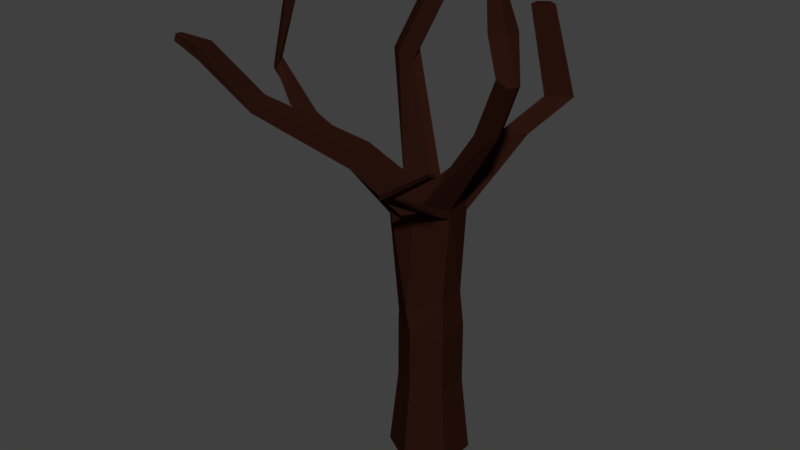 # Source: spookytree.blend  (saved by Blender 2.79.0; exported with 4.5.12 LTS)
import bpy
from mathutils import Matrix  # noqa: F401  (used for matrix-valued properties, if any)

bpy.ops.wm.read_factory_settings(use_empty=True)
scene = bpy.context.scene
scene.name = 'Scene'

# ---- collections
col_collection_1 = bpy.data.collections.new('Collection 1'); scene.collection.children.link(col_collection_1)

# ---- materials (node trees are filled in below, after node groups)
mat_material_001 = bpy.data.materials.new('Material.001')
mat_material_001.alpha_threshold = 0.0
mat_material_001.use_transparent_shadow = False
mat_material_001.diffuse_color = (0.02198, 0.006821, 0.004147, 1.0)
mat_material_001.roughness = 0.5

# ---- material node trees

# ---- world
world_world = bpy.data.worlds.new('World'); scene.world = world_world
world_world.color = (0.05088, 0.05088, 0.05088)
world_world.use_sun_shadow = False
world_world.sun_shadow_jitter_overblur = 0.0
world_world.cycles.sampling_method = 'MANUAL'

# ---- meshes
me_cylinder = bpy.data.meshes.new('Cylinder')
me_cylinder.from_pydata([(0.0, 1.085, 0.2439), (-4.603e-09, 0.8529, 2.413), (0.9392, 0.5423, 0.2439), (0.7386, 0.4264, 2.413), (0.9392, -0.5423, 0.2439), (0.7386, -0.4264, 2.413), (-9.481e-08, -1.085, 0.2439), (-7.916e-08, -0.8529, 2.413), (-0.9392, -0.5423, 0.2439), (-0.7386, -0.4264, 2.413), (-0.9392, 0.5423, 0.2439), (-0.7386, 0.4264, 2.413), (0.9362, -0.5405, 2.409), (0.7316, 0.4224, 4.118), (7.555e-08, 0.8448, 4.118), (0.7316, -0.4224, 4.118), (1.699e-09, -0.8448, 4.118), (-0.7316, -0.4224, 4.118), (-0.7316, 0.4224, 4.118), (0.6424, 0.3709, 5.107), (-5.491e-08, 0.7418, 5.107), (0.6424, -0.3709, 5.107), (-0.1561, -0.8155, 4.696), (-0.7715, -0.3591, 4.348), (-0.6154, 0.4564, 4.759), (0.6934, 0.4697, 7.36), (-0.2393, 0.7723, 7.342), (0.7617, -0.3014, 7.405), (-0.03899, -0.7274, 7.144), (-0.9499, -0.496, 7.134), (-1.118, 0.2854, 7.378), (0.3691, 0.633, 7.44), (0.7443, 0.03458, 7.451), (0.4674, -0.4713, 7.405), (-0.8702, -0.6239, 7.583), (-0.4436, 0.1654, 7.195), (-0.5337, 0.6023, 7.342), (-0.4652, -0.1263, 7.7), (-0.8621, -0.04337, 7.667), (-0.2155, 0.4862, 7.049), (-2.962, -1.246, 9.304), (-3.153, -1.604, 9.778), (-3.539, -1.034, 9.503), (-2.989, -1.18, 9.178), (-3.057, -0.8914, 9.474), (-2.557, -0.9827, 9.15), (-2.727, -0.8656, 9.155), (-3.748, -1.505, 10.54), (-3.626, -1.547, 10.59), (-3.886, -1.359, 10.63), (-3.846, -1.418, 10.56), (-3.796, -1.311, 10.62), (-3.559, -1.385, 10.84), (-3.626, -1.337, 10.79), (-3.375, -1.383, 12.39), (-3.279, -1.438, 12.39), (-3.514, -1.263, 12.46), (-3.472, -1.327, 12.39), (-3.453, -1.096, 12.38), (-3.158, -1.232, 12.38), (-3.192, -1.206, 12.33), (-3.8, -1.452, 12.97), (-3.755, -1.478, 12.97), (-3.845, -1.374, 12.97), (-3.845, -1.426, 12.97), (-3.845, -1.322, 12.97), (-3.755, -1.382, 12.97), (-3.79, -1.358, 12.97), (0.7443, 0.03458, 7.694), (0.7024, 0.3652, 7.807), (0.4674, -0.4713, 7.647), (0.7617, -0.3014, 7.647), (0.1559, -0.6456, 7.694), (0.1321, -0.02033, 7.757), (2.398, -0.7456, 10.06), (2.225, -0.462, 10.08), (2.153, -0.9717, 9.988), (2.398, -0.8792, 10.06), (1.898, -1.002, 10.13), (1.773, -0.641, 10.1), (3.126, -1.139, 11.58), (2.953, -0.8974, 11.6), (2.965, -1.307, 11.52), (3.126, -1.23, 11.58), (2.626, -1.311, 11.65), (2.5, -1.028, 11.62), (2.388, -0.3804, 12.37), (2.388, -0.1685, 12.37), (2.29, -0.7036, 12.38), (2.388, -0.5924, 12.37), (2.021, -0.8043, 12.37), (2.021, -0.4114, 12.37), (1.726, 1.428, 9.334), (1.431, 1.597, 9.334), (1.137, 1.37, 9.334), (1.137, 1.038, 9.334), (2.262, 2.514, 10.08), (1.967, 2.684, 10.08), (1.673, 2.456, 10.08), (1.673, 2.125, 10.08), (1.802, 2.174, 12.33), (1.565, 2.311, 12.33), (1.328, 2.127, 12.33), (1.328, 1.861, 12.33), (1.944, -0.3904, 13.63), (1.944, -0.2914, 13.63), (1.858, -0.5389, 13.63), (1.944, -0.4894, 13.63), (1.773, -0.5885, 13.63), (1.773, -0.4049, 13.63), (-2.647, 2.224, 10.36), (-2.941, 2.054, 10.36), (-2.353, 2.393, 10.36), (-2.584, 1.817, 10.36), (-2.339, 2.105, 10.1), (-2.033, 2.838, 12.17), (-2.328, 2.668, 12.17), (-1.739, 3.008, 12.17), (-1.97, 2.431, 12.17), (-1.726, 2.72, 11.9), (-1.588, 2.638, 13.08), (-1.797, 2.518, 13.08), (-1.38, 2.758, 13.08), (-1.543, 2.35, 13.08), (-1.37, 2.554, 12.89), (-1.596, -1.072, 8.993), (-1.254, -1.6, 8.61), (-1.149, -1.009, 9.148), (-1.129, -1.541, 9.134), (-3.302, -2.604, 10.24), (-3.073, -2.959, 9.98), (-2.998, -2.559, 10.35), (-2.987, -2.919, 10.34), (-4.116, -3.399, 11.53), (-3.943, -3.686, 11.28), (-3.864, -3.292, 11.65), (-3.799, -3.717, 11.63), (-4.275, -3.95, 11.9), (-4.171, -4.113, 11.78), (-4.129, -3.925, 11.95), (-4.129, -4.093, 11.95), (0.497, -2.559, 8.662), (0.6625, -2.464, 8.662), (0.4972, -2.561, 8.799), (0.6625, -2.464, 8.799), (2.477, -3.281, 10.09), (2.591, -3.21, 10.09), (2.485, -3.316, 10.18), (2.597, -3.221, 10.18)], [(5, 12)], [(0, 1, 3, 2), (2, 3, 5, 4), (4, 5, 7, 6), (6, 7, 9, 8), (5, 3, 13, 15), (8, 9, 11, 10), (10, 11, 1, 0), (0, 2, 4, 6, 8, 10), (15, 13, 19, 21), (11, 9, 17, 18), (3, 1, 14, 13), (7, 5, 15, 16), (1, 11, 18, 14), (9, 7, 16, 17), (19, 20, 26, 31, 25), (18, 17, 23, 24), (16, 15, 21, 22), (13, 14, 20, 19), (14, 18, 24, 20), (17, 16, 22, 23), (39, 37, 95, 94), (20, 24, 30, 36, 26), (23, 22, 28, 34, 29), (21, 19, 25, 32, 27), (24, 23, 29, 35, 30), (22, 21, 27, 33, 28), (38, 30, 44, 46), (71, 70, 143, 144), (30, 38, 113, 111), (39, 38, 37), (39, 31, 26), (45, 46, 53, 52), (35, 29, 43, 42), (29, 34, 40, 43), (37, 38, 46, 45), (28, 37, 45, 41), (30, 35, 42, 44), (34, 28, 41, 40), (51, 49, 56, 58), (41, 45, 52, 48), (43, 40, 47, 50), (40, 41, 48, 47), (46, 44, 51, 53), (44, 42, 49, 51), (42, 43, 50, 49), (54, 55, 62, 61), (49, 50, 57, 56), (52, 53, 60, 59), (48, 52, 59, 55), (50, 47, 54, 57), (47, 48, 55, 54), (53, 51, 58, 60), (62, 66, 67, 65, 63, 64, 61), (60, 58, 65, 67), (58, 56, 63, 65), (56, 57, 64, 63), (59, 60, 67, 66), (55, 59, 66, 62), (57, 54, 61, 64), (69, 73, 79, 75), (27, 32, 68, 71), (25, 37, 73, 69), (72, 73, 127, 128), (28, 33, 70, 72), (32, 25, 69, 68), (79, 78, 84, 85), (72, 70, 76, 78), (70, 71, 77, 76), (73, 72, 78, 79), (71, 68, 74, 77), (68, 69, 75, 74), (84, 82, 88, 90), (77, 74, 80, 83), (74, 75, 81, 80), (75, 79, 85, 81), (78, 76, 82, 84), (76, 77, 83, 82), (89, 86, 104, 107), (82, 83, 89, 88), (85, 84, 90, 91), (83, 80, 86, 89), (80, 81, 87, 86), (81, 85, 91, 87), (94, 95, 99, 98), (37, 25, 92, 95), (31, 39, 94, 93), (25, 31, 93, 92), (99, 96, 100, 103), (95, 92, 96, 99), (92, 93, 97, 96), (93, 94, 98, 97), (100, 101, 102, 103), (96, 97, 101, 100), (97, 98, 102, 101), (98, 99, 103, 102), (109, 108, 106, 107, 104, 105), (86, 87, 105, 104), (87, 91, 109, 105), (90, 88, 106, 108), (88, 89, 107, 106), (91, 90, 108, 109), (114, 112, 117, 119), (26, 36, 110, 112), (38, 39, 114, 113), (36, 30, 111, 110), (39, 26, 112, 114), (118, 119, 124, 123), (112, 110, 115, 117), (113, 114, 119, 118), (111, 113, 118, 116), (110, 111, 116, 115), (121, 123, 124, 122, 120), (116, 118, 123, 121), (115, 116, 121, 120), (119, 117, 122, 124), (117, 115, 120, 122), (128, 127, 131, 132), (37, 28, 126, 125), (28, 72, 128, 126), (73, 37, 125, 127), (131, 129, 133, 135), (127, 125, 129, 131), (125, 126, 130, 129), (126, 128, 132, 130), (134, 136, 140, 138), (129, 130, 134, 133), (130, 132, 136, 134), (132, 131, 135, 136), (137, 138, 140, 139), (136, 135, 139, 140), (135, 133, 137, 139), (133, 134, 138, 137), (142, 144, 148, 146), (33, 27, 142, 141), (27, 71, 144, 142), (70, 33, 141, 143), (145, 146, 148, 147), (141, 142, 146, 145), (143, 141, 145, 147), (144, 143, 147, 148)])
me_cylinder.materials.append(mat_material_001)
me_cylinder.use_remesh_preserve_volume = False
me_cylinder.use_remesh_preserve_attributes = False
me_cylinder.use_mirror_vertex_groups = False
me_cylinder.update()

# ---- objects
ob_cylinder = bpy.data.objects.new('Cylinder', me_cylinder)

# ---- transforms, parenting, visibility, modifiers, constraints
ob_cylinder.location = (0.0, 0.0, 0.0)
ob_cylinder.scale = (0.5788, 0.5788, 0.5788)
ob_cylinder.lineart.crease_threshold = 0.0

# ---- collection membership
col_collection_1.objects.link(ob_cylinder)

# ---- scene / render settings (as saved in the file)
scene.frame_start = 1; scene.frame_end = 250; scene.frame_set(1)
scene.render.engine = 'BLENDER_EEVEE_NEXT'
scene.render.resolution_percentage = 50
scene.render.dither_intensity = 0.0
scene.cycles.use_denoising = False
scene.cycles.samples = 128
scene.cycles.sampling_pattern = 'TABULATED_SOBOL'
scene.cycles.use_adaptive_sampling = False
scene.cycles.use_light_tree = False
scene.cycles.blur_glossy = 0.0
scene.cycles.sample_clamp_indirect = 0.0
scene.view_settings.view_transform = 'Standard'
bpy.context.view_layer.update()

# ---- added for rendering (the .blend has no active camera and no usable light): camera, sun
cam_auto = bpy.data.cameras.new('AutoCamera')
cam_auto.lens = 50.0
cam_auto.sensor_width = 36.0
cam_auto.clip_end = 1000.0
ob_auto_camera = bpy.data.objects.new('AutoCamera', cam_auto)
scene.collection.objects.link(ob_auto_camera)
ob_auto_camera.location = (8.70328, -11.1626, 11.2441)
ob_auto_camera.rotation_euler = (1.09748, -7.21219e-08, 0.694738)
scene.camera = ob_auto_camera
light_auto_sun = bpy.data.lights.new('AutoSun', 'SUN')
light_auto_sun.energy = 3.0
light_auto_sun.angle = 0.0523599
ob_auto_sun = bpy.data.objects.new('AutoSun', light_auto_sun)
scene.collection.objects.link(ob_auto_sun)
ob_auto_sun.rotation_euler = (0.872665, 0.174533, 0.523599)
bpy.context.view_layer.update()
